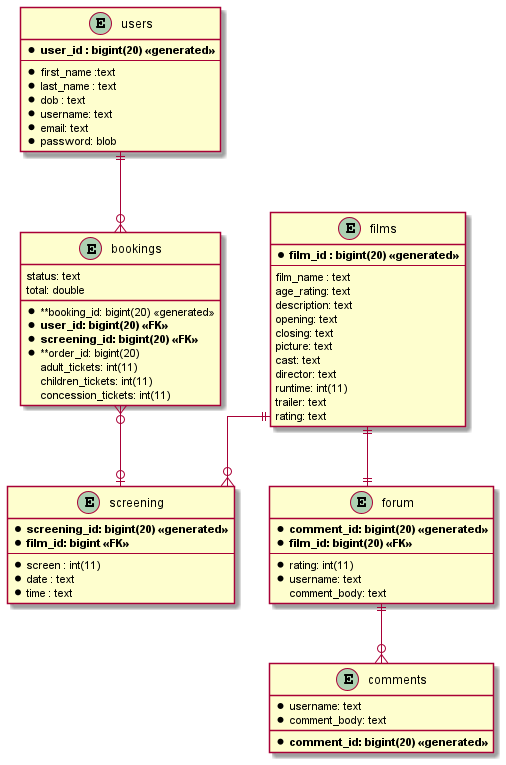

The diagram above was rendered by PlantUML. Its source (embedded in the PNG):
@startuml

skinparam linetype ortho

entity "films" as films {
	* **film_id : bigint(20) <<generated>>**
	--
	film_name : text
    age_rating: text
    description: text
    opening: text
    closing: text
    picture: text
    cast: text
    director: text
    runtime: int(11)
    trailer: text
    rating: text
}

entity "users" as users {
	* **user_id : bigint(20) <<generated>>**
	--
	* first_name :text
    * last_name : text
	* dob : text
    * username: text
    * email: text
    * password: blob
}

entity "screening" as screenings {
    * **screening_id: bigint(20) <<generated>>**
    * **film_id: bigint <<FK>>**
    --
    * screen : int(11)
    * date : text
    * time : text
}

entity "bookings" as bookings {
    * **booking_id: bigint(20) <<generated>>
    * **user_id: bigint(20) <<FK>>**
    * **screening_id: bigint(20) <<FK>>**
    * **order_id: bigint(20)
    status: text
    adult_tickets: int(11)
    children_tickets: int(11)
    concession_tickets: int(11)
    total: double
}

entity "forum" as forum {
    * **comment_id: bigint(20) <<generated>>**
    * **film_id: bigint(20) <<FK>>**
    --
    * rating: int(11)
    * username: text
    comment_body: text
}

entity "comments" as comments {
    * **comment_id: bigint(20) <<generated>>**
    * username: text
    * comment_body: text
}

films ||--o{ screenings
bookings }o--o| screenings
films ||--|| forum
forum ||--o{ comments
users ||--o{ bookings
@enduml